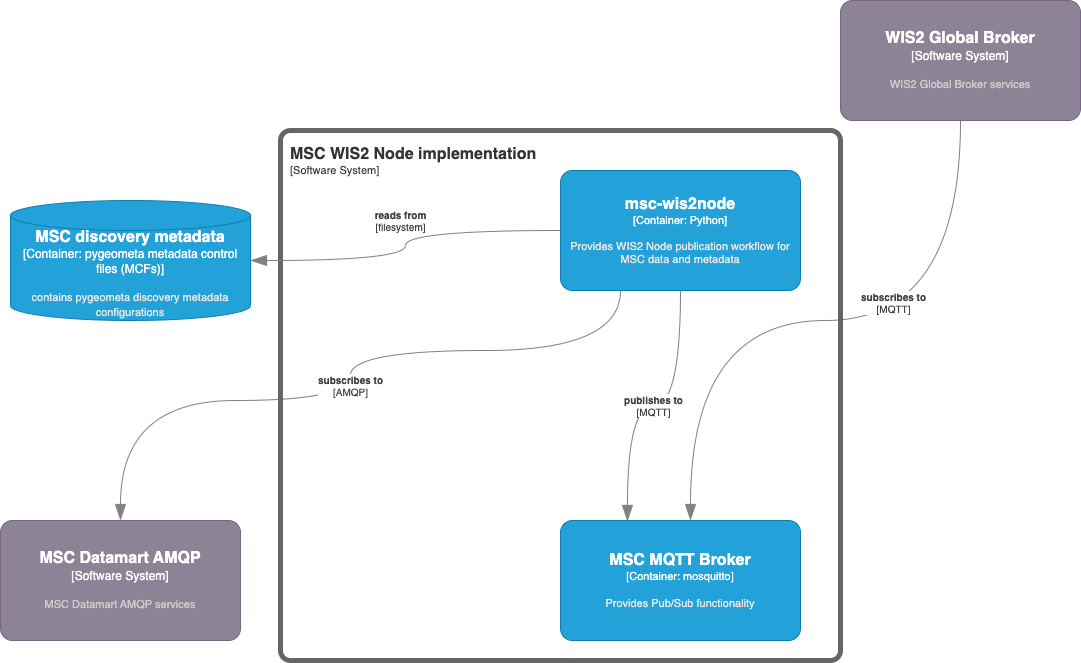

The diagram above was exported from draw.io. Its source (the exported page's mxGraphModel, read from the mxfile embedded in the PNG):
<mxGraphModel dx="1434" dy="854" grid="1" gridSize="10" guides="1" tooltips="1" connect="1" arrows="1" fold="1" page="1" pageScale="1" pageWidth="1100" pageHeight="850" math="0" shadow="0">
  <root>
    <mxCell id="0" />
    <mxCell id="1" parent="0" />
    <object placeholders="1" c4Name="MSC MQTT Broker" c4Type="Container" c4Technology="mosquitto" c4Description="Provides Pub/Sub functionality" label="&lt;font style=&quot;font-size: 16px&quot;&gt;&lt;b&gt;%c4Name%&lt;/b&gt;&lt;/font&gt;&lt;div&gt;[%c4Type%: %c4Technology%]&lt;/div&gt;&lt;br&gt;&lt;div&gt;&lt;font style=&quot;font-size: 11px&quot;&gt;&lt;font color=&quot;#E6E6E6&quot;&gt;%c4Description%&lt;/font&gt;&lt;/div&gt;" id="kdoM2bW5R7_mFL6SBTxx-1">
      <mxCell style="rounded=1;whiteSpace=wrap;html=1;fontSize=11;labelBackgroundColor=none;fillColor=#23A2D9;fontColor=#ffffff;align=center;arcSize=10;strokeColor=#0E7DAD;metaEdit=1;resizable=0;points=[[0.25,0,0],[0.5,0,0],[0.75,0,0],[1,0.25,0],[1,0.5,0],[1,0.75,0],[0.75,1,0],[0.5,1,0],[0.25,1,0],[0,0.75,0],[0,0.5,0],[0,0.25,0]];" parent="1" vertex="1">
        <mxGeometry x="570" y="570" width="240" height="120" as="geometry" />
      </mxCell>
    </object>
    <object placeholders="1" c4Name="msc-wis2node" c4Type="Container" c4Technology="Python" c4Description="Provides WIS2 Node publication workflow for MSC data and metadata" label="&lt;font style=&quot;font-size: 16px&quot;&gt;&lt;b&gt;%c4Name%&lt;/b&gt;&lt;/font&gt;&lt;div&gt;[%c4Type%: %c4Technology%]&lt;/div&gt;&lt;br&gt;&lt;div&gt;&lt;font style=&quot;font-size: 11px&quot;&gt;&lt;font color=&quot;#E6E6E6&quot;&gt;%c4Description%&lt;/font&gt;&lt;/div&gt;" id="kdoM2bW5R7_mFL6SBTxx-2">
      <mxCell style="rounded=1;whiteSpace=wrap;html=1;fontSize=11;labelBackgroundColor=none;fillColor=#23A2D9;fontColor=#ffffff;align=center;arcSize=10;strokeColor=#0E7DAD;metaEdit=1;resizable=0;points=[[0.25,0,0],[0.5,0,0],[0.75,0,0],[1,0.25,0],[1,0.5,0],[1,0.75,0],[0.75,1,0],[0.5,1,0],[0.25,1,0],[0,0.75,0],[0,0.5,0],[0,0.25,0]];" parent="1" vertex="1">
        <mxGeometry x="570" y="220" width="240" height="120" as="geometry" />
      </mxCell>
    </object>
    <object placeholders="1" c4Name="MSC Datamart AMQP" c4Type="Software System" c4Description="MSC Datamart AMQP services" label="&lt;font style=&quot;font-size: 16px&quot;&gt;&lt;b&gt;%c4Name%&lt;/b&gt;&lt;/font&gt;&lt;div&gt;[%c4Type%]&lt;/div&gt;&lt;br&gt;&lt;div&gt;&lt;font style=&quot;font-size: 11px&quot;&gt;&lt;font color=&quot;#cccccc&quot;&gt;%c4Description%&lt;/font&gt;&lt;/div&gt;" id="kdoM2bW5R7_mFL6SBTxx-3">
      <mxCell style="rounded=1;whiteSpace=wrap;html=1;labelBackgroundColor=none;fillColor=#8C8496;fontColor=#ffffff;align=center;arcSize=10;strokeColor=#736782;metaEdit=1;resizable=0;points=[[0.25,0,0],[0.5,0,0],[0.75,0,0],[1,0.25,0],[1,0.5,0],[1,0.75,0],[0.75,1,0],[0.5,1,0],[0.25,1,0],[0,0.75,0],[0,0.5,0],[0,0.25,0]];" parent="1" vertex="1">
        <mxGeometry x="10" y="570" width="240" height="120" as="geometry" />
      </mxCell>
    </object>
    <object placeholders="1" c4Type="Relationship" c4Technology="AMQP" c4Description="subscribes to" label="&lt;div style=&quot;text-align: left&quot;&gt;&lt;div style=&quot;text-align: center&quot;&gt;&lt;b&gt;%c4Description%&lt;/b&gt;&lt;/div&gt;&lt;div style=&quot;text-align: center&quot;&gt;[%c4Technology%]&lt;/div&gt;&lt;/div&gt;" id="kdoM2bW5R7_mFL6SBTxx-4">
      <mxCell style="endArrow=blockThin;html=1;fontSize=10;fontColor=#404040;strokeWidth=1;endFill=1;strokeColor=#828282;elbow=vertical;metaEdit=1;endSize=14;startSize=14;jumpStyle=arc;jumpSize=16;rounded=0;edgeStyle=orthogonalEdgeStyle;exitX=0.25;exitY=1;exitDx=0;exitDy=0;exitPerimeter=0;curved=1;" parent="1" source="kdoM2bW5R7_mFL6SBTxx-2" edge="1">
        <mxGeometry width="240" relative="1" as="geometry">
          <mxPoint x="410" y="310" as="sourcePoint" />
          <mxPoint x="130" y="570" as="targetPoint" />
          <Array as="points">
            <mxPoint x="630" y="400" />
            <mxPoint x="360" y="400" />
            <mxPoint x="360" y="450" />
            <mxPoint x="130" y="450" />
          </Array>
        </mxGeometry>
      </mxCell>
    </object>
    <object placeholders="1" c4Name="WIS2 Global Broker" c4Type="Software System" c4Description="WIS2 Global Broker services" label="&lt;font style=&quot;font-size: 16px&quot;&gt;&lt;b&gt;%c4Name%&lt;/b&gt;&lt;/font&gt;&lt;div&gt;[%c4Type%]&lt;/div&gt;&lt;br&gt;&lt;div&gt;&lt;font style=&quot;font-size: 11px&quot;&gt;&lt;font color=&quot;#cccccc&quot;&gt;%c4Description%&lt;/font&gt;&lt;/div&gt;" id="kdoM2bW5R7_mFL6SBTxx-6">
      <mxCell style="rounded=1;whiteSpace=wrap;html=1;labelBackgroundColor=none;fillColor=#8C8496;fontColor=#ffffff;align=center;arcSize=10;strokeColor=#736782;metaEdit=1;resizable=0;points=[[0.25,0,0],[0.5,0,0],[0.75,0,0],[1,0.25,0],[1,0.5,0],[1,0.75,0],[0.75,1,0],[0.5,1,0],[0.25,1,0],[0,0.75,0],[0,0.5,0],[0,0.25,0]];" parent="1" vertex="1">
        <mxGeometry x="850" y="50" width="240" height="120" as="geometry" />
      </mxCell>
    </object>
    <object placeholders="1" c4Type="Relationship" c4Technology="MQTT" c4Description="subscribes to" label="&lt;div style=&quot;text-align: left&quot;&gt;&lt;div style=&quot;text-align: center&quot;&gt;&lt;b&gt;%c4Description%&lt;/b&gt;&lt;/div&gt;&lt;div style=&quot;text-align: center&quot;&gt;[%c4Technology%]&lt;/div&gt;&lt;/div&gt;" id="kdoM2bW5R7_mFL6SBTxx-7">
      <mxCell style="endArrow=blockThin;html=1;fontSize=10;fontColor=#404040;strokeWidth=1;endFill=1;strokeColor=#828282;elbow=vertical;metaEdit=1;endSize=14;startSize=14;jumpStyle=arc;jumpSize=16;rounded=0;edgeStyle=orthogonalEdgeStyle;exitX=0.5;exitY=1;exitDx=0;exitDy=0;exitPerimeter=0;curved=1;" parent="1" source="kdoM2bW5R7_mFL6SBTxx-6" edge="1">
        <mxGeometry x="-0.2019" y="-18" width="240" relative="1" as="geometry">
          <mxPoint x="430" y="420" as="sourcePoint" />
          <mxPoint x="700" y="570" as="targetPoint" />
          <mxPoint as="offset" />
          <Array as="points">
            <mxPoint x="970" y="370" />
            <mxPoint x="700" y="370" />
            <mxPoint x="700" y="570" />
          </Array>
        </mxGeometry>
      </mxCell>
    </object>
    <object placeholders="1" c4Type="Relationship" c4Technology="MQTT" c4Description="publishes to" label="&lt;div style=&quot;text-align: left&quot;&gt;&lt;div style=&quot;text-align: center&quot;&gt;&lt;b&gt;%c4Description%&lt;/b&gt;&lt;/div&gt;&lt;div style=&quot;text-align: center&quot;&gt;[%c4Technology%]&lt;/div&gt;&lt;/div&gt;" id="kdoM2bW5R7_mFL6SBTxx-8">
      <mxCell style="endArrow=blockThin;html=1;fontSize=10;fontColor=#404040;strokeWidth=1;endFill=1;strokeColor=#828282;elbow=vertical;metaEdit=1;endSize=14;startSize=14;jumpStyle=arc;jumpSize=16;rounded=0;edgeStyle=orthogonalEdgeStyle;exitX=0.5;exitY=1;exitDx=0;exitDy=0;exitPerimeter=0;entryX=0.279;entryY=0.008;entryDx=0;entryDy=0;entryPerimeter=0;curved=1;" parent="1" source="kdoM2bW5R7_mFL6SBTxx-2" target="kdoM2bW5R7_mFL6SBTxx-1" edge="1">
        <mxGeometry width="240" relative="1" as="geometry">
          <mxPoint x="430" y="420" as="sourcePoint" />
          <mxPoint x="670" y="420" as="targetPoint" />
        </mxGeometry>
      </mxCell>
    </object>
    <object placeholders="1" c4Name="MSC WIS2 Node implementation" c4Type="SystemScopeBoundary" c4Application="Software System" label="&lt;font style=&quot;font-size: 16px&quot;&gt;&lt;b&gt;&lt;div style=&quot;text-align: left&quot;&gt;%c4Name%&lt;/div&gt;&lt;/b&gt;&lt;/font&gt;&lt;div style=&quot;text-align: left&quot;&gt;[%c4Application%]&lt;/div&gt;" id="kdoM2bW5R7_mFL6SBTxx-9">
      <mxCell style="rounded=1;fontSize=11;whiteSpace=wrap;html=1;arcSize=20;fillColor=none;strokeColor=#666666;fontColor=#333333;labelBackgroundColor=none;align=left;verticalAlign=top;labelBorderColor=none;spacingTop=0;spacing=10;metaEdit=1;rotatable=0;perimeter=rectanglePerimeter;noLabel=0;labelPadding=0;allowArrows=0;connectable=0;expand=0;recursiveResize=0;editable=1;pointerEvents=0;absoluteArcSize=1;points=[[0.25,0,0],[0.5,0,0],[0.75,0,0],[1,0.25,0],[1,0.5,0],[1,0.75,0],[0.75,1,0],[0.5,1,0],[0.25,1,0],[0,0.75,0],[0,0.5,0],[0,0.25,0]];strokeWidth=5;" parent="1" vertex="1">
        <mxGeometry x="290" y="180" width="560" height="530" as="geometry" />
      </mxCell>
    </object>
    <object placeholders="1" c4Type="MSC discovery metadata" c4Container="Container" c4Technology="pygeometa metadata control files (MCFs)" c4Description="contains pygeometa discovery metadata configurations" label="&lt;font style=&quot;font-size: 16px&quot;&gt;&lt;b&gt;%c4Type%&lt;/b&gt;&lt;/font&gt;&lt;div&gt;[%c4Container%:&amp;nbsp;%c4Technology%]&lt;/div&gt;&lt;br&gt;&lt;div&gt;&lt;font style=&quot;font-size: 11px&quot;&gt;&lt;font color=&quot;#E6E6E6&quot;&gt;%c4Description%&lt;/font&gt;&lt;/div&gt;" id="XRQc0He3aV6NhPpQNVOS-1">
      <mxCell style="shape=cylinder3;size=15;whiteSpace=wrap;html=1;boundedLbl=1;rounded=0;labelBackgroundColor=none;fillColor=#23A2D9;fontSize=12;fontColor=#ffffff;align=center;strokeColor=#0E7DAD;metaEdit=1;points=[[0.5,0,0],[1,0.25,0],[1,0.5,0],[1,0.75,0],[0.5,1,0],[0,0.75,0],[0,0.5,0],[0,0.25,0]];resizable=0;" vertex="1" parent="1">
        <mxGeometry x="20" y="250" width="240" height="120" as="geometry" />
      </mxCell>
    </object>
    <object placeholders="1" c4Type="Relationship" c4Technology="filesystem" c4Description="reads from" label="&lt;div style=&quot;text-align: left&quot;&gt;&lt;div style=&quot;text-align: center&quot;&gt;&lt;b&gt;%c4Description%&lt;/b&gt;&lt;/div&gt;&lt;div style=&quot;text-align: center&quot;&gt;[%c4Technology%]&lt;/div&gt;&lt;/div&gt;" id="XRQc0He3aV6NhPpQNVOS-2">
      <mxCell style="endArrow=blockThin;html=1;fontSize=10;fontColor=#404040;strokeWidth=1;endFill=1;strokeColor=#828282;elbow=vertical;metaEdit=1;endSize=14;startSize=14;jumpStyle=arc;jumpSize=16;rounded=0;edgeStyle=orthogonalEdgeStyle;exitX=0;exitY=0.5;exitDx=0;exitDy=0;exitPerimeter=0;entryX=1;entryY=0.5;entryDx=0;entryDy=0;entryPerimeter=0;curved=1;" edge="1" parent="1" source="kdoM2bW5R7_mFL6SBTxx-2" target="XRQc0He3aV6NhPpQNVOS-1">
        <mxGeometry x="-0.0882" y="-11" width="240" relative="1" as="geometry">
          <mxPoint x="550" y="440" as="sourcePoint" />
          <mxPoint x="790" y="440" as="targetPoint" />
          <mxPoint x="6" y="-10" as="offset" />
        </mxGeometry>
      </mxCell>
    </object>
  </root>
</mxGraphModel>